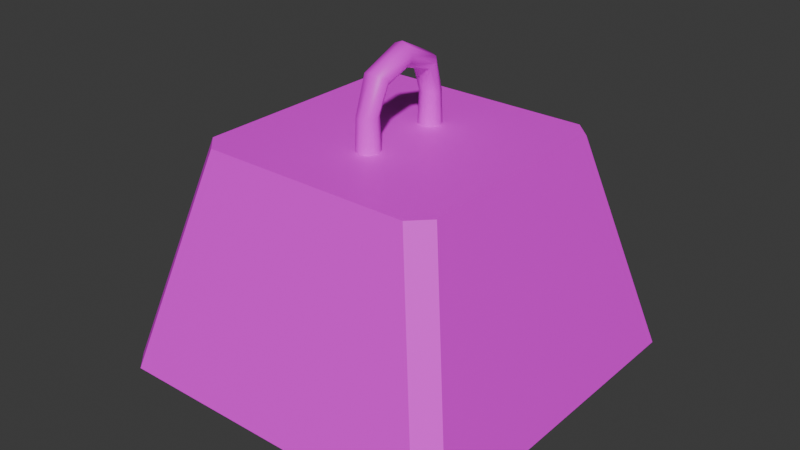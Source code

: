 # Source: Weight.blend  (saved by Blender 4.0.36; exported with 4.5.12 LTS)
import bpy
from mathutils import Matrix  # noqa: F401  (used for matrix-valued properties, if any)

bpy.ops.wm.read_factory_settings(use_empty=True)
scene = bpy.context.scene
scene.name = 'Scene'

# ---- collections
col_collection = bpy.data.collections.new('Collection'); scene.collection.children.link(col_collection)

# ---- images (referenced by path relative to the original .blend; pixels are not part of the script)
import os
ASSET_DIR = os.environ.get("B2B_ASSET_DIR", "")  # directory of the original .blend (textures are referenced by path, not embedded)
HERE = os.path.dirname(os.path.abspath(__file__))  # packed textures are extracted next to this script under _unpacked/

def load_image(name, relpath, width, height, colorspace="sRGB"):
    """Load a texture the original file referenced (path relative to the .blend, or extracted next to this script)."""
    p = next((c for c in (os.path.join(HERE, relpath), os.path.join(ASSET_DIR, relpath)) if relpath and os.path.exists(c)), "")
    if p:
        img = bpy.data.images.load(p, check_existing=True)
        img.name = name
    else:  # same state as the original file: an image datablock whose file is absent (Cycles renders it pink)
        img = bpy.data.images.new(name, width, height)
        img.source = "FILE"
        img.filepath = "//" + (relpath or name)
    img.colorspace_settings.name = colorspace
    return img
img_colorpalette_png = load_image('ColorPalette.png', 'ColorPalette.png', 1024, 1024, 'sRGB')

# ---- materials (node trees are filled in below, after node groups)
mat_material = bpy.data.materials.new('Material')
mat_material.alpha_threshold = 0.0
mat_material.use_transparent_shadow = False
mat_material.roughness = 0.5
mat_material.line_color = (0.0, 0.0, 0.0, 1.0)

# ---- material node trees
mat_material.use_nodes = True; mat_material.node_tree.nodes.clear()
_N = mat_material.node_tree.nodes; _L = mat_material.node_tree.links
n0 = _N.new('ShaderNodeOutputMaterial'); n0.name = 'Material Output'; n0.location = (300, 300)
n1 = _N.new('ShaderNodeBsdfPrincipled'); n1.name = 'Principled BSDF'; n1.location = (10, 300)
n1.inputs[3].default_value = 1.45
n2 = _N.new('ShaderNodeTexImage'); n2.name = 'Image Texture'; n2.location = (-311, 163)
n2.image = img_colorpalette_png
_L.new(n1.outputs[0], n0.inputs[0])
_L.new(n2.outputs[0], n1.inputs[0])
n0.is_active_output = True

# ---- world
world_world = bpy.data.worlds.new('World'); scene.world = world_world
world_world.use_nodes = True; world_world.node_tree.nodes.clear()
_N = world_world.node_tree.nodes; _L = world_world.node_tree.links
n0 = _N.new('ShaderNodeOutputWorld'); n0.name = 'World Output'; n0.location = (300, 300)
n1 = _N.new('ShaderNodeBackground'); n1.name = 'Background'; n1.location = (10, 300)
n1.inputs[0].default_value = (0.05088, 0.05088, 0.05088, 1.0)
_L.new(n1.outputs[0], n0.inputs[0])
n0.is_active_output = True
world_world.color = (0.05088, 0.05088, 0.05088)
world_world.use_sun_shadow = False
world_world.sun_shadow_jitter_overblur = 0.0

# ---- meshes
me_cube = bpy.data.meshes.new('Cube')
me_cube.from_pydata([(-0.7196, 0.0, 0.2039), (0.7196, 0.0, 0.2039), (0.49, 0.0, 0.03911), (-0.49, 0.0, 1.07), (0.49, 0.0, 1.07), (-0.49, 0.0, 0.03911), (-6.13e-09, -0.1164, 0.9627), (-6.268e-09, -0.126, 1.195), (0.035, -0.1309, 0.9627), (0.02826, -0.1377, 1.195), (0.0495, -0.1659, 0.9627), (0.03996, -0.1659, 1.195), (0.035, -0.2009, 0.9627), (0.02826, -0.1942, 1.195), (-6.13e-09, -0.2154, 0.9627), (-6.268e-09, -0.2059, 1.195), (-0.035, -0.2009, 0.9627), (-0.02826, -0.1942, 1.195), (-0.0495, -0.1659, 0.9627), (-0.03996, -0.1659, 1.195), (-0.035, -0.1309, 0.9627), (-0.02826, -0.1377, 1.195), (0.009766, 0.0, 1.323), (0.04193, 0.0, 1.336), (0.05526, 0.0, 1.369), (0.04193, 0.0, 1.401), (0.009766, 0.0, 1.414), (-0.0224, 0.0, 1.401), (-0.03573, 0.0, 1.369), (-0.0224, 0.0, 1.336), (-0.03161, -0.1441, 1.332), (0.004264, -0.1515, 1.339), (0.004264, -0.1008, 1.289), (-0.03161, -0.1082, 1.296), (0.04013, -0.1082, 1.296), (0.04013, -0.1441, 1.332), (0.05499, -0.1261, 1.314), (-0.04646, -0.1261, 1.314), (0.4183, -0.49, 1.07), (0.49, -0.4183, 1.07), (0.49, -0.4176, 0.03911), (0.4176, -0.49, 0.03911), (-0.49, -0.4183, 1.07), (-0.4183, -0.49, 1.07), (-0.4176, -0.49, 0.03911), (-0.49, -0.4176, 0.03911), (-0.7196, -0.6476, 0.2039), (-0.6476, -0.7196, 0.2039), (0.7196, -0.6476, 0.2039), (0.6476, -0.7196, 0.2039)], [], [(1, 4, 39, 48), (4, 3, 42, 43, 38, 39), (2, 1, 48, 40), (41, 49, 47, 44), (46, 42, 3, 0), (5, 2, 40, 41, 44, 45), (45, 46, 0, 5), (6, 7, 9, 8), (8, 9, 11, 10), (10, 11, 13, 12), (12, 13, 15, 14), (14, 15, 17, 16), (16, 17, 19, 18), (30, 31, 26, 27), (18, 19, 21, 20), (20, 21, 7, 6), (32, 33, 29, 22), (34, 32, 22, 23), (35, 36, 24, 25), (37, 30, 27, 28), (31, 35, 25, 26), (33, 37, 28, 29), (36, 34, 23, 24), (11, 9, 34, 36), (21, 19, 37, 33), (15, 13, 35, 31), (19, 17, 30, 37), (13, 11, 36, 35), (9, 7, 32, 34), (7, 21, 33, 32), (17, 15, 31, 30), (47, 43, 42, 46), (49, 41, 40, 48), (44, 47, 46, 45), (38, 49, 48, 39), (49, 38, 43, 47)])
me_cube.polygons.foreach_set('use_smooth', [0, 0, 0, 0, 0, 0, 0, 1, 1, 1, 1, 1, 1, 1, 1, 1, 1, 1, 1, 1, 1, 1, 1, 1, 1, 1, 1, 1, 1, 1, 1, 0, 0, 0, 0, 0])
_uv = me_cube.uv_layers.new(name='UVMap')
_uv.uv.foreach_set('vector', [0.9012, 0.7384, 0.9254, 0.7384, 0.9254, 0.7537, 0.9012, 0.7546, 0.9254, 0.7384, 0.9613, 0.7384, 0.9613, 0.7537, 0.9587, 0.7564, 0.928, 0.7564, 0.9254, 0.7537, 0.8895, 0.7384, 0.9012, 0.7384, 0.9012, 0.7546, 0.8895, 0.7537, 0.8895, 0.759, 0.9012, 0.7582, 0.9012, 0.7905, 0.8895, 0.7896, 0.9012, 0.6505, 0.9254, 0.6513, 0.9254, 0.6667, 0.9012, 0.6667, 0.8536, 0.7384, 0.8895, 0.7384, 0.8895, 0.7537, 0.8869, 0.7564, 0.8563, 0.7564, 0.8536, 0.7537, 0.8895, 0.6514, 0.9012, 0.6505, 0.9012, 0.6667, 0.8895, 0.6667, 0.9792, 0.7205, 0.9792, 0.7923, 0.9613, 0.7923, 0.9613, 0.7205, 0.9613, 0.7205, 0.9613, 0.7923, 0.9433, 0.7923, 0.9433, 0.7205, 0.9433, 0.7205, 0.9433, 0.7923, 0.9254, 0.7923, 0.9254, 0.7205, 0.9254, 0.7205, 0.9254, 0.7923, 0.9075, 0.7923, 0.9075, 0.7205, 0.9075, 0.7205, 0.9075, 0.7923, 0.8895, 0.7923, 0.8895, 0.7205, 0.8895, 0.7205, 0.8895, 0.7923, 0.8716, 0.7923, 0.8716, 0.7205, 0.8895, 0.7923, 0.9075, 0.7923, 0.9075, 0.7923, 0.8895, 0.7923, 0.8716, 0.7205, 0.8716, 0.7923, 0.8536, 0.7923, 0.8536, 0.7205, 0.8536, 0.7205, 0.8536, 0.7923, 0.8357, 0.7923, 0.8357, 0.7205, 0.8357, 0.7923, 0.8536, 0.7923, 0.8536, 0.7923, 0.8357, 0.7923, 0.9613, 0.7923, 0.9792, 0.7923, 0.9792, 0.7923, 0.9613, 0.7923, 0.9254, 0.7923, 0.9433, 0.7923, 0.9433, 0.7923, 0.9254, 0.7923, 0.8716, 0.7923, 0.8895, 0.7923, 0.8895, 0.7923, 0.8716, 0.7923, 0.9075, 0.7923, 0.9254, 0.7923, 0.9254, 0.7923, 0.9075, 0.7923, 0.8536, 0.7923, 0.8716, 0.7923, 0.8716, 0.7923, 0.8536, 0.7923, 0.9433, 0.7923, 0.9613, 0.7923, 0.9613, 0.7923, 0.9433, 0.7923, 0.9433, 0.7923, 0.9613, 0.7923, 0.9613, 0.7923, 0.9433, 0.7923, 0.8536, 0.7923, 0.8716, 0.7923, 0.8716, 0.7923, 0.8536, 0.7923, 0.9075, 0.7923, 0.9254, 0.7923, 0.9254, 0.7923, 0.9075, 0.7923, 0.8716, 0.7923, 0.8895, 0.7923, 0.8895, 0.7923, 0.8716, 0.7923, 0.9254, 0.7923, 0.9433, 0.7923, 0.9433, 0.7923, 0.9254, 0.7923, 0.9613, 0.7923, 0.9792, 0.7923, 0.9792, 0.7923, 0.9613, 0.7923, 0.8357, 0.7923, 0.8536, 0.7923, 0.8536, 0.7923, 0.8357, 0.7923, 0.8895, 0.7923, 0.9075, 0.7923, 0.9075, 0.7923, 0.8895, 0.7923, 0.9016, 0.6487, 0.9254, 0.6487, 0.9254, 0.6513, 0.9012, 0.6505, 0.9012, 0.7582, 0.8895, 0.759, 0.8895, 0.7537, 0.9012, 0.7546, 0.8895, 0.6487, 0.8997, 0.6487, 0.9012, 0.6505, 0.8895, 0.6514, 0.9254, 0.759, 0.9012, 0.7582, 0.9012, 0.7546, 0.9254, 0.7537, 0.9012, 0.7582, 0.9254, 0.759, 0.9254, 0.7896, 0.9012, 0.7905])
me_cube.materials.append(mat_material)
me_cube.use_mirror_vertex_groups = False
me_cube.update()

# ---- objects
ob_cube = bpy.data.objects.new('Cube', me_cube)

# ---- transforms, parenting, visibility, modifiers, constraints
ob_cube.location = (0.0, 0.0, 0.0)
ob_cube.lock_rotations_4d = False
ob_cube.empty_display_type = 'ARROWS'
ob_cube.lineart.crease_threshold = 0.0
_m = ob_cube.modifiers.new('Mirror', 'MIRROR')
_m.use_axis = (False, True, False)
_m.use_clip = True

# ---- collection membership
col_collection.objects.link(ob_cube)

# ---- scene / render settings (as saved in the file)
scene.frame_start = 1; scene.frame_end = 250; scene.frame_set(1)
scene.render.engine = 'BLENDER_EEVEE_NEXT'
scene.cycles.sampling_pattern = 'TABULATED_SOBOL'
bpy.context.view_layer.update()

# ---- added for rendering (the .blend has no active camera and no usable light): camera, sun
cam_auto = bpy.data.cameras.new('AutoCamera')
cam_auto.lens = 50.0
cam_auto.sensor_width = 36.0
cam_auto.clip_end = 1000.0
ob_auto_camera = bpy.data.objects.new('AutoCamera', cam_auto)
scene.collection.objects.link(ob_auto_camera)
ob_auto_camera.location = (2.27259, -2.72711, 2.54469)
ob_auto_camera.rotation_euler = (1.09748, -7.21219e-08, 0.694738)
scene.camera = ob_auto_camera
light_auto_sun = bpy.data.lights.new('AutoSun', 'SUN')
light_auto_sun.energy = 3.0
light_auto_sun.angle = 0.0523599
ob_auto_sun = bpy.data.objects.new('AutoSun', light_auto_sun)
scene.collection.objects.link(ob_auto_sun)
ob_auto_sun.rotation_euler = (0.872665, 0.174533, 0.523599)
bpy.context.view_layer.update()
